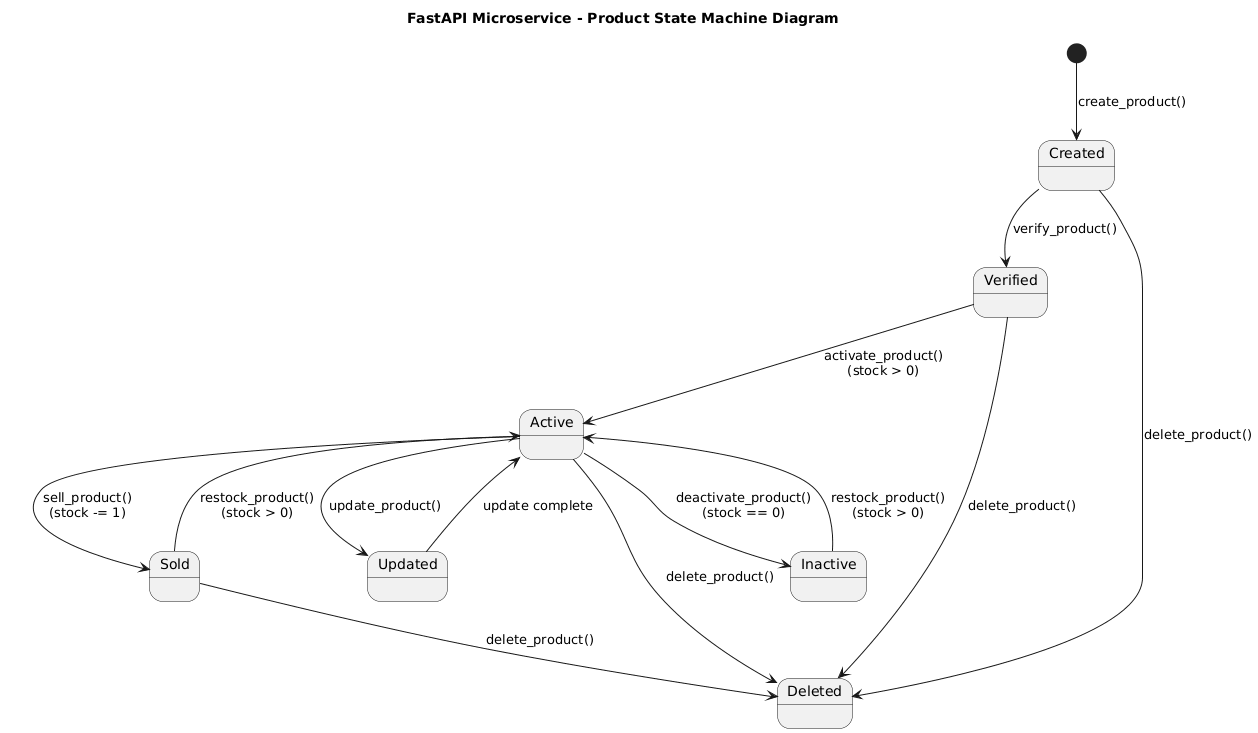

The diagram above was rendered by PlantUML. Its source (embedded in the PNG):
@startuml
title FastAPI Microservice - Product State Machine Diagram

[*] --> Created : create_product()
Created --> Verified : verify_product()
Verified --> Active : activate_product()\n(stock > 0)
Active --> Sold : sell_product()\n(stock -= 1)
Sold --> Active : restock_product()\n(stock > 0)
Active --> Updated : update_product()
Updated --> Active : update complete
Active --> Deleted : delete_product()
Verified --> Deleted : delete_product()
Created --> Deleted : delete_product()
Sold --> Deleted : delete_product()

' Optionally, show error or inactive transitions
Active --> Inactive : deactivate_product()\n(stock == 0)
Inactive --> Active : restock_product()\n(stock > 0)
@enduml